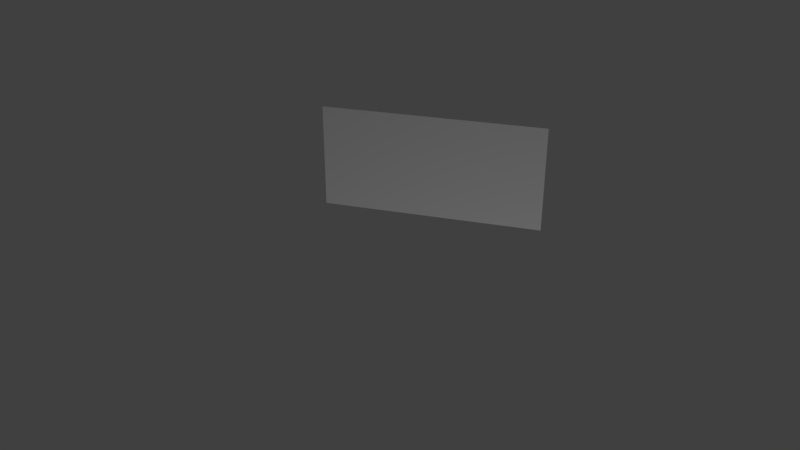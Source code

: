 # Source: hexagon_1.blend  (saved by Blender 2.78.0; exported with 4.5.12 LTS)
import bpy
from mathutils import Matrix  # noqa: F401  (used for matrix-valued properties, if any)

bpy.ops.wm.read_factory_settings(use_empty=True)
scene = bpy.context.scene
scene.name = 'Scene'

# ---- collections
col_collection_1 = bpy.data.collections.new('Collection 1'); scene.collection.children.link(col_collection_1)

# ---- materials (node trees are filled in below, after node groups)
mat_material_001 = bpy.data.materials.new('Material.001')
mat_material_001.alpha_threshold = 0.0
mat_material_001.use_transparent_shadow = False
mat_material_001.roughness = 0.5

# ---- material node trees

# ---- world
world_world = bpy.data.worlds.new('World'); scene.world = world_world
world_world.color = (0.05088, 0.05088, 0.05088)
world_world.use_sun_shadow = False
world_world.sun_shadow_jitter_overblur = 0.0
world_world.cycles.sampling_method = 'MANUAL'

# ---- cameras
cam_camera = bpy.data.cameras.new('Camera')
cam_camera.clip_end = 100.0
cam_camera.lens = 35.0
cam_camera.sensor_width = 32.0
cam_camera.sensor_height = 18.0
cam_camera.ortho_scale = 7.314
cam_camera.dof.focus_distance = 0.0
cam_camera.dof.aperture_fstop = 128.0

# ---- lights
light_lamp = bpy.data.lights.new('Lamp', 'POINT')
light_lamp.transmission_factor = 0.0
light_lamp.cutoff_distance = 30.0
light_lamp.energy = 100.0
light_lamp.shadow_buffer_clip_start = 1.001
light_lamp.shadow_soft_size = 0.1
light_lamp.shadow_maximum_resolution = 0.006
light_lamp.use_absolute_resolution = True

# ---- meshes
me_cylinder = bpy.data.meshes.new('Cylinder')
me_cylinder.from_pydata([(0.0, 1.0, -0.7071), (0.0, 1.0, 0.7071), (-0.866, 0.5, -0.7071), (-0.866, 0.5, 0.7071)], [], [(2, 3, 1, 0)])
_uv = me_cylinder.uv_layers.new(name='UVMap')
_uv.uv.foreach_set('vector', [0.8165, 0.875, 0.4082, 0.875, 0.4082, 0.625, 0.8165, 0.625])
me_cylinder.materials.append(mat_material_001)
me_cylinder.use_remesh_preserve_volume = False
me_cylinder.use_remesh_preserve_attributes = False
me_cylinder.use_mirror_vertex_groups = False
me_cylinder.update()

# ---- objects
ob_cylinder = bpy.data.objects.new('Cylinder', me_cylinder)
ob_lamp = bpy.data.objects.new('Lamp', light_lamp)
ob_camera = bpy.data.objects.new('Camera', cam_camera)

# ---- transforms, parenting, visibility, modifiers, constraints
ob_cylinder.location = (0.0, 0.0, 0.0)
ob_cylinder.scale = (1.5, 1.5, 0.5)
ob_cylinder.lineart.crease_threshold = 0.0
ob_lamp.location = (2.396, -1.209, -2.857)
ob_lamp.rotation_euler = (0.6503, 0.05522, 1.866)
ob_lamp.lock_rotations_4d = False
ob_lamp.empty_display_type = 'ARROWS'
ob_lamp.color = (0.0, 0.0, 0.0, 0.0)
ob_lamp.lineart.crease_threshold = 0.0
ob_camera.location = (3.095, -2.685, 2.237)
ob_camera.rotation_euler = (1.109, 0.0, 0.8149)
ob_camera.lock_rotations_4d = False
ob_camera.empty_display_type = 'ARROWS'
ob_camera.color = (0.0, 0.0, 0.0, 0.0)
ob_camera.display_type = 'WIRE'
ob_camera.lineart.crease_threshold = 0.0

# ---- collection membership
col_collection_1.objects.link(ob_cylinder)
col_collection_1.objects.link(ob_lamp)
col_collection_1.objects.link(ob_camera)

# ---- scene / render settings (as saved in the file)
scene.camera = ob_camera
scene.frame_start = 1; scene.frame_end = 250; scene.frame_set(1)
scene.render.engine = 'BLENDER_EEVEE_NEXT'
scene.render.resolution_percentage = 50
scene.render.dither_intensity = 0.0
scene.cycles.use_denoising = False
scene.cycles.samples = 128
scene.cycles.sampling_pattern = 'TABULATED_SOBOL'
scene.cycles.light_sampling_threshold = 0.0
scene.cycles.use_adaptive_sampling = False
scene.cycles.use_light_tree = False
scene.cycles.blur_glossy = 0.0
scene.cycles.sample_clamp_indirect = 0.0
scene.view_settings.view_transform = 'Standard'
bpy.context.view_layer.update()
